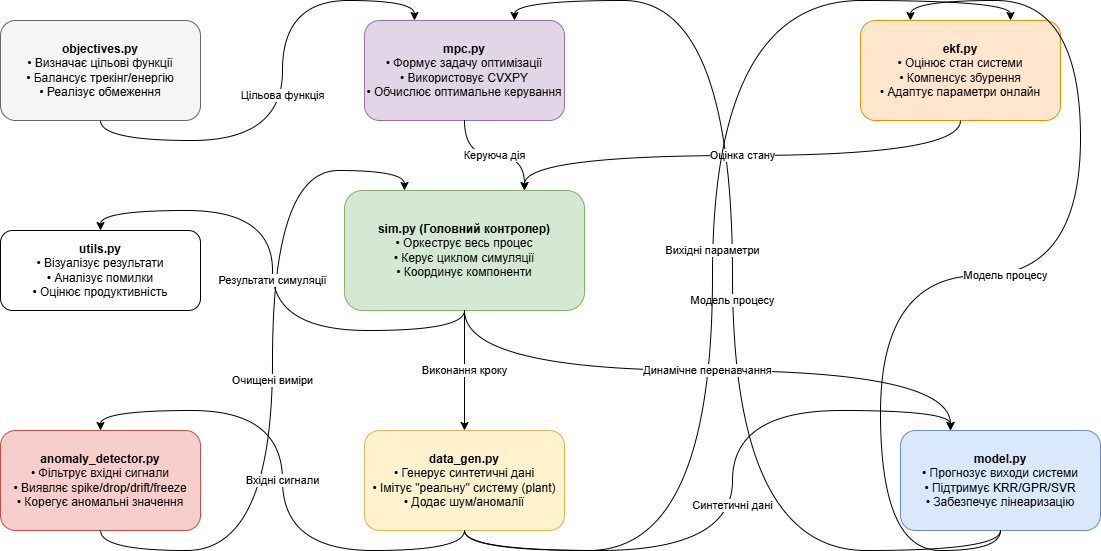

The diagram above was exported from draw.io. Its source (the exported page's mxGraphModel, read from the mxfile embedded in the PNG):
<mxGraphModel dx="1869" dy="1696" grid="1" gridSize="10" guides="1" tooltips="1" connect="1" arrows="1" fold="1" page="1" pageScale="1" pageWidth="827" pageHeight="1169" math="0" shadow="0">
  <root>
    <mxCell id="0" />
    <mxCell id="1" parent="0" />
    <mxCell id="sim" value="&lt;b&gt;sim.py (Головний контролер)&lt;/b&gt;&lt;br&gt;• Оркеструє весь процес&lt;br&gt;• Керує циклом симуляції&lt;br&gt;• Координує компоненти" style="rounded=1;whiteSpace=wrap;html=1;fillColor=#d5e8d4;strokeColor=#82b366;" parent="1" vertex="1">
      <mxGeometry x="-96" y="-690" width="240" height="120" as="geometry" />
    </mxCell>
    <mxCell id="data_gen" value="&lt;b&gt;data_gen.py&lt;/b&gt;&lt;br&gt;• Генерує синтетичні дані&lt;br&gt;• Імітує &amp;quot;реальну&amp;quot; систему (plant)&lt;br&gt;• Додає шум/аномалії" style="rounded=1;whiteSpace=wrap;html=1;fillColor=#fff2cc;strokeColor=#d6b656;" parent="1" vertex="1">
      <mxGeometry x="-76" y="-450" width="200" height="100" as="geometry" />
    </mxCell>
    <mxCell id="anomaly_detector" value="&lt;b&gt;anomaly_detector.py&lt;/b&gt;&lt;br&gt;• Фільтрує вхідні сигнали&lt;br&gt;• Виявляє spike/drop/drift/freeze&lt;br&gt;• Корегує аномальні значення" style="rounded=1;whiteSpace=wrap;html=1;fillColor=#f8cecc;strokeColor=#b85450;" parent="1" vertex="1">
      <mxGeometry x="-440" y="-450" width="200" height="100" as="geometry" />
    </mxCell>
    <mxCell id="model" value="&lt;b&gt;model.py&lt;/b&gt;&lt;br&gt;• Прогнозує виходи системи&lt;br&gt;• Підтримує KRR/GPR/SVR&lt;br&gt;• Забезпечує лінеаризацію" style="rounded=1;whiteSpace=wrap;html=1;fillColor=#dae8fc;strokeColor=#6c8ebf;" parent="1" vertex="1">
      <mxGeometry x="460" y="-450" width="200" height="100" as="geometry" />
    </mxCell>
    <mxCell id="mpc" value="&lt;b&gt;mpc.py&lt;/b&gt;&lt;br&gt;• Формує задачу оптимізації&lt;br&gt;• Використовує CVXPY&lt;br&gt;• Обчислює оптимальне керування" style="rounded=1;whiteSpace=wrap;html=1;fillColor=#e1d5e7;strokeColor=#9673a6;" parent="1" vertex="1">
      <mxGeometry x="-76" y="-860" width="200" height="100" as="geometry" />
    </mxCell>
    <mxCell id="ekf" value="&lt;b&gt;ekf.py&lt;/b&gt;&lt;br&gt;• Оцінює стан системи&lt;br&gt;• Компенсує збурення&lt;br&gt;• Адаптує параметри онлайн" style="rounded=1;whiteSpace=wrap;html=1;fillColor=#ffe6cc;strokeColor=#d79b00;" parent="1" vertex="1">
      <mxGeometry x="420" y="-860" width="200" height="100" as="geometry" />
    </mxCell>
    <mxCell id="objectives" value="&lt;b&gt;objectives.py&lt;/b&gt;&lt;br&gt;• Визначає цільові функції&lt;br&gt;• Балансує трекінг/енергію&lt;br&gt;• Реалізує обмеження" style="rounded=1;whiteSpace=wrap;html=1;fillColor=#f5f5f5;strokeColor=#666666;" parent="1" vertex="1">
      <mxGeometry x="-440" y="-860" width="200" height="100" as="geometry" />
    </mxCell>
    <mxCell id="utils" value="&lt;b&gt;utils.py&lt;/b&gt;&lt;br&gt;• Візуалізує результати&lt;br&gt;• Аналізує помилки&lt;br&gt;• Оцінює продуктивність" style="rounded=1;whiteSpace=wrap;html=1;fillColor=#ffffff;strokeColor=#000000;" parent="1" vertex="1">
      <mxGeometry x="-440" y="-650" width="200" height="80" as="geometry" />
    </mxCell>
    <mxCell id="arrow1" value="Синтетичні дані" style="edgeStyle=orthogonalEdgeStyle;rounded=0;orthogonalLoop=1;jettySize=auto;html=1;exitX=0.5;exitY=1;exitDx=0;exitDy=0;entryX=0.25;entryY=0;entryDx=0;entryDy=0;curved=1;" parent="1" source="data_gen" target="model" edge="1">
      <mxGeometry relative="1" as="geometry" />
    </mxCell>
    <mxCell id="arrow2" value="Модель процесу" style="edgeStyle=orthogonalEdgeStyle;rounded=0;orthogonalLoop=1;jettySize=auto;html=1;exitX=0.5;exitY=1;exitDx=0;exitDy=0;entryX=0.75;entryY=0;entryDx=0;entryDy=0;curved=1;" parent="1" source="model" target="mpc" edge="1">
      <mxGeometry relative="1" as="geometry" />
    </mxCell>
    <mxCell id="arrow3" value="Модель процесу" style="edgeStyle=orthogonalEdgeStyle;rounded=0;orthogonalLoop=1;jettySize=auto;html=1;exitX=0.5;exitY=1;exitDx=0;exitDy=0;entryX=0.25;entryY=0;entryDx=0;entryDy=0;curved=1;" parent="1" source="model" target="ekf" edge="1">
      <mxGeometry relative="1" as="geometry" />
    </mxCell>
    <mxCell id="arrow4" value="Цільова функція" style="edgeStyle=orthogonalEdgeStyle;rounded=0;orthogonalLoop=1;jettySize=auto;html=1;exitX=0.5;exitY=1;exitDx=0;exitDy=0;entryX=0.25;entryY=0;entryDx=0;entryDy=0;curved=1;" parent="1" source="objectives" target="mpc" edge="1">
      <mxGeometry relative="1" as="geometry">
        <mxPoint x="200" y="-960" as="targetPoint" />
      </mxGeometry>
    </mxCell>
    <mxCell id="arrow5" value="Очищені виміри" style="edgeStyle=orthogonalEdgeStyle;rounded=0;orthogonalLoop=1;jettySize=auto;html=1;exitX=0.5;exitY=1;exitDx=0;exitDy=0;entryX=0.25;entryY=0;entryDx=0;entryDy=0;curved=1;" parent="1" source="anomaly_detector" target="sim" edge="1">
      <mxGeometry relative="1" as="geometry">
        <mxPoint x="-130" y="-270" as="sourcePoint" />
        <mxPoint x="150" y="-530" as="targetPoint" />
      </mxGeometry>
    </mxCell>
    <mxCell id="arrow6" value="Керуюча дія" style="edgeStyle=orthogonalEdgeStyle;rounded=0;orthogonalLoop=1;jettySize=auto;html=1;exitX=0.5;exitY=1;exitDx=0;exitDy=0;entryX=0.75;entryY=0;entryDx=0;entryDy=0;curved=1;" parent="1" source="mpc" target="sim" edge="1">
      <mxGeometry relative="1" as="geometry">
        <mxPoint x="390" y="-440" as="sourcePoint" />
        <mxPoint x="270" y="-530" as="targetPoint" />
      </mxGeometry>
    </mxCell>
    <mxCell id="arrow7" value="Оцінка стану" style="edgeStyle=orthogonalEdgeStyle;rounded=0;orthogonalLoop=1;jettySize=auto;html=1;exitX=0.5;exitY=1;exitDx=0;exitDy=0;entryX=0.75;entryY=0;entryDx=0;entryDy=0;curved=1;" parent="1" source="ekf" target="sim" edge="1">
      <mxGeometry relative="1" as="geometry">
        <mxPoint x="390" y="-320" as="sourcePoint" />
        <mxPoint x="270" y="-530" as="targetPoint" />
      </mxGeometry>
    </mxCell>
    <mxCell id="arrow8" value="Виконання кроку" style="edgeStyle=orthogonalEdgeStyle;rounded=0;orthogonalLoop=1;jettySize=auto;html=1;exitX=0.5;exitY=1;exitDx=0;exitDy=0;entryX=0.5;entryY=0;entryDx=0;entryDy=0;curved=1;" parent="1" source="sim" target="data_gen" edge="1">
      <mxGeometry relative="1" as="geometry">
        <mxPoint x="150" y="-530" as="sourcePoint" />
        <mxPoint x="-130" y="-440" as="targetPoint" />
      </mxGeometry>
    </mxCell>
    <mxCell id="arrow9" value="Вихідні параметри" style="edgeStyle=orthogonalEdgeStyle;rounded=0;orthogonalLoop=1;jettySize=auto;html=1;exitX=0.5;exitY=1;exitDx=0;exitDy=0;entryX=0.75;entryY=0;entryDx=0;entryDy=0;curved=1;" parent="1" source="data_gen" target="ekf" edge="1">
      <mxGeometry relative="1" as="geometry" />
    </mxCell>
    <mxCell id="arrow10" value="Результати симуляції" style="edgeStyle=orthogonalEdgeStyle;rounded=0;orthogonalLoop=1;jettySize=auto;html=1;exitX=0.5;exitY=1;exitDx=0;exitDy=0;entryX=0.5;entryY=0;entryDx=0;entryDy=0;curved=1;" parent="1" source="sim" target="utils" edge="1">
      <mxGeometry relative="1" as="geometry" />
    </mxCell>
    <mxCell id="arrow11" value="Динамічне перенавчання" style="edgeStyle=orthogonalEdgeStyle;rounded=0;orthogonalLoop=1;jettySize=auto;html=1;exitX=0.5;exitY=1;exitDx=0;exitDy=0;entryX=0.25;entryY=0;entryDx=0;entryDy=0;curved=1;" parent="1" source="sim" target="model" edge="1">
      <mxGeometry relative="1" as="geometry">
        <mxPoint x="150" y="-530" as="sourcePoint" />
        <mxPoint x="130" y="-490" as="targetPoint" />
      </mxGeometry>
    </mxCell>
    <mxCell id="arrow12" value="Вхідні сигнали" style="edgeStyle=orthogonalEdgeStyle;rounded=0;orthogonalLoop=1;jettySize=auto;html=1;exitX=0.5;exitY=1;exitDx=0;exitDy=0;entryX=0.5;entryY=0;entryDx=0;entryDy=0;curved=1;" parent="1" source="data_gen" target="anomaly_detector" edge="1">
      <mxGeometry relative="1" as="geometry" />
    </mxCell>
  </root>
</mxGraphModel>